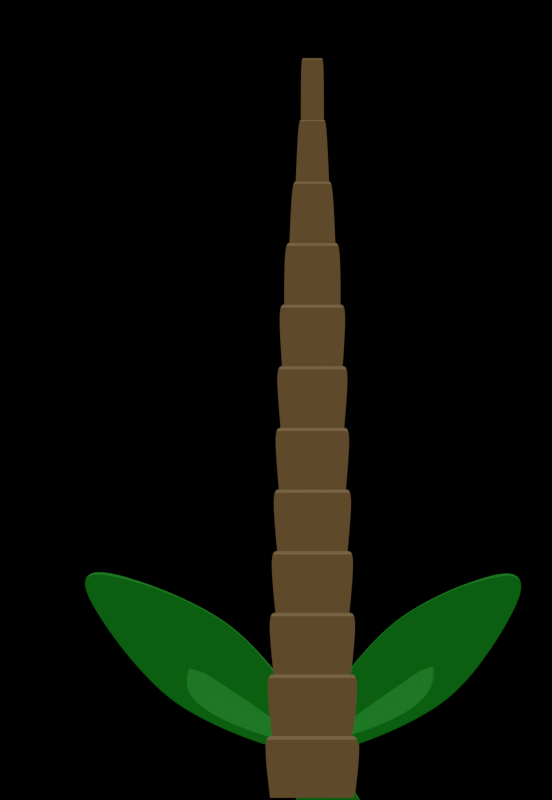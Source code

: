 # Source: palmu.blend  (saved by Blender 2.76.0; exported with 4.5.12 LTS)
import bpy
from mathutils import Matrix  # noqa: F401  (used for matrix-valued properties, if any)

bpy.ops.wm.read_factory_settings(use_empty=True)
scene = bpy.context.scene
scene.name = 'Scene'

# ---- collections
col_collection_1 = bpy.data.collections.new('Collection 1'); scene.collection.children.link(col_collection_1)

# ---- materials (node trees are filled in below, after node groups)
mat_material_001 = bpy.data.materials.new('Material.001')
mat_material_001.alpha_threshold = 0.0
mat_material_001.roughness = 0.5
mat_trunk = bpy.data.materials.new('Trunk')
mat_trunk.alpha_threshold = 0.0
mat_trunk.roughness = 0.5

# ---- node groups
ng_npr = bpy.data.node_groups.new('NPR', 'ShaderNodeTree')
_s = ng_npr.interface.new_socket(name='Emission', in_out='OUTPUT', socket_type='NodeSocketShader')
_s = ng_npr.interface.new_socket(name='Color1', in_out='INPUT', socket_type='NodeSocketColor')
_s.default_value = (0.1861, 0.1235, 0.05736, 1.0)
_N = ng_npr.nodes; _L = ng_npr.links
n0 = _N.new('ShaderNodeNewGeometry'); n0.name = 'Geometry'; n0.location = (-432, 16)
n1 = _N.new('ShaderNodeNormal'); n1.name = 'Normal'; n1.location = (-242, -10)
n2 = _N.new('ShaderNodeValToRGB'); n2.name = 'ColorRamp'; n2.location = (-63, 18)
n2.width = 239
while len(n2.color_ramp.elements) > 1: n2.color_ramp.elements.remove(n2.color_ramp.elements[-1])
n2.color_ramp.elements[0].position = 0.3927; n2.color_ramp.elements[0].color = (1.0, 1.0, 1.0, 1.0)
_e = n2.color_ramp.elements.new(0.4002); _e.color = (0.0, 0.0, 0.0, 1.0)
n3 = _N.new('NodeGroupOutput'); n3.name = 'Group Output'; n3.location = (757, 1)
n4 = _N.new('ShaderNodeEmission'); n4.name = 'Emission'; n4.location = (595, -11)
n5 = _N.new('ShaderNodeMix'); n5.name = 'Mix'; n5.location = (340, -79)
n5.data_type = 'RGBA'
n6 = _N.new('ShaderNodeGamma'); n6.name = 'Gamma'; n6.location = (110, -243)
n6.inputs[1].default_value = 1.3
n7 = _N.new('NodeGroupInput'); n7.name = 'Group Input'; n7.location = (-606, -188)
_L.new(n0.outputs[1], n1.inputs[0])
_L.new(n1.outputs[1], n2.inputs[0])
_L.new(n4.outputs[0], n3.inputs[0])
_L.new(n5.outputs[2], n4.inputs[0])
_L.new(n2.outputs[0], n5.inputs[0])
_L.new(n7.outputs[0], n5.inputs[6])
_L.new(n7.outputs[0], n6.inputs[0])
_L.new(n6.outputs[0], n5.inputs[7])
n3.is_active_output = True

# ---- material node trees
mat_material_001.use_nodes = True; mat_material_001.node_tree.nodes.clear()
_N = mat_material_001.node_tree.nodes; _L = mat_material_001.node_tree.links
n0 = _N.new('ShaderNodeOutputMaterial'); n0.name = 'Material Output'; n0.location = (300, 300)
n1 = _N.new('ShaderNodeGroup'); n1.name = 'Group'; n1.location = (26, 275)
n1.node_tree = ng_npr
n1.inputs[0].default_value = (0.01303, 0.1861, 0.01728, 1.0)
_L.new(n1.outputs[0], n0.inputs[0])
n0.is_active_output = True
mat_trunk.use_nodes = True; mat_trunk.node_tree.nodes.clear()
_N = mat_trunk.node_tree.nodes; _L = mat_trunk.node_tree.links
n0 = _N.new('ShaderNodeOutputMaterial'); n0.name = 'Material Output'; n0.location = (328, 300)
n1 = _N.new('ShaderNodeGroup'); n1.name = 'Group'; n1.location = (-273, 289)
n1.node_tree = ng_npr
n1.inputs[0].default_value = (0.1861, 0.1235, 0.05736, 1.0)
_L.new(n1.outputs[0], n0.inputs[0])
n0.is_active_output = True

# ---- world
world_world = bpy.data.worlds.new('World'); scene.world = world_world
world_world.use_nodes = True; world_world.node_tree.nodes.clear()
_N = world_world.node_tree.nodes; _L = world_world.node_tree.links
n0 = _N.new('ShaderNodeOutputWorld'); n0.name = 'World Output'; n0.location = (300, 300)
n0.is_active_output = True
world_world.color = (0.05088, 0.05088, 0.05088)
world_world.use_sun_shadow = False
world_world.sun_shadow_jitter_overblur = 0.0
world_world.cycles.sampling_method = 'MANUAL'
world_world.cycles.sample_map_resolution = 256

# ---- cameras
cam_camera = bpy.data.cameras.new('Camera')
cam_camera.type = 'ORTHO'
cam_camera.clip_end = 100.0
cam_camera.lens = 35.0
cam_camera.sensor_width = 32.0
cam_camera.sensor_height = 18.0
cam_camera.ortho_scale = 15.71
cam_camera.dof.focus_distance = 0.0

# ---- meshes
me_plane = bpy.data.meshes.new('Plane')
me_plane.from_pydata([(0.2837, 5.109, 0.00811), (0.8761, 3.406, 0.369), (0.6458, 4.258, 0.1594), (-0.2837, 5.109, 0.00811), (0.0, 5.309, 0.0003062), (-0.8761, 3.406, 0.2564), (-0.6458, 4.258, 0.1215), (0.0, 4.258, 0.5085), (0.0, 3.406, 0.8986), (0.2837, -0.001181, 0.00811), (1.0, 2.554, 0.4719), (0.8761, 1.702, 0.369), (0.6458, 0.8506, 0.1594), (-0.2837, -0.001181, 0.00811), (0.0, -0.2004, 0.0003062), (-1.0, 2.554, 0.3046), (-0.8761, 1.702, 0.2564), (-0.6458, 0.8506, 0.1215), (0.0, 0.8506, 0.5085), (0.0, 1.702, 0.8986), (0.0, 2.554, 1.032)], [], [(2, 0, 4, 7), (10, 1, 8, 20), (1, 2, 7, 8), (6, 7, 4, 3), (15, 20, 8, 5), (5, 8, 7, 6), (12, 18, 14, 9), (10, 20, 19, 11), (11, 19, 18, 12), (17, 13, 14, 18), (15, 16, 19, 20), (16, 17, 18, 19)])
me_plane.polygons.foreach_set('use_smooth', [True] * 12)
_k = {(4, 7): 0.56078, (7, 8): 0.56078, (8, 20): 0.56078, (14, 18): 0.56078, (18, 19): 0.56078, (19, 20): 0.56078}
me_plane.attributes.new('crease_edge', 'FLOAT', 'EDGE').data.foreach_set('value', [_k.get((min(e.vertices), max(e.vertices)), 0.0) for e in me_plane.edges])
me_plane.materials.append(mat_material_001)
me_plane.use_remesh_preserve_volume = False
me_plane.use_remesh_preserve_attributes = False
me_plane.use_mirror_vertex_groups = False
me_plane.update()
me_cylinder = bpy.data.meshes.new('Cylinder')
me_cylinder.from_pydata([(1.186e-08, 0.852, -1.0), (1.315e-08, 0.8085, 0.2104), (0.326, 0.7871, -1.0), (0.3094, 0.7469, 0.2104), (0.6024, 0.6024, -1.0), (0.5717, 0.5717, 0.2104), (0.7871, 0.326, -1.0), (0.7469, 0.3094, 0.2104), (0.852, -3.503e-08, -1.0), (0.8085, -3.304e-08, 0.2104), (0.7871, -0.326, -1.0), (0.7469, -0.3094, 0.2104), (0.6024, -0.6024, -1.0), (0.5717, -0.5717, 0.2104), (0.326, -0.7871, -1.0), (0.3094, -0.7469, 0.2104), (1.405e-07, -0.852, -1.0), (1.367e-07, -0.8085, 0.2104), (-0.326, -0.7871, -1.0), (-0.3094, -0.7469, 0.2104), (-0.6024, -0.6024, -1.0), (-0.5717, -0.5717, 0.2104), (-0.7871, -0.326, -1.0), (-0.7469, -0.3094, 0.2104), (-0.852, 1.237e-08, -1.0), (-0.8085, 1.19e-08, 0.2104), (-0.7871, 0.326, -1.0), (-0.7469, 0.3094, 0.2104), (-0.6024, 0.6024, -1.0), (-0.5717, 0.5717, 0.2104), (-0.326, 0.7871, -1.0), (-0.3094, 0.7469, 0.2104), (0.3817, 0.9215, 0.2104), (9.219e-09, 0.9975, 0.2104), (0.7053, 0.7053, 0.2104), (0.9215, 0.3817, 0.2104), (0.9975, -4.225e-08, 0.2104), (0.9215, -0.3817, 0.2104), (0.7053, -0.7053, 0.2104), (0.3817, -0.9215, 0.2104), (1.598e-07, -0.9975, 0.2104), (-0.3817, -0.9215, 0.2104), (-0.7053, -0.7053, 0.2104), (-0.9215, -0.3817, 0.2104), (-0.9975, 1.324e-08, 0.2104), (-0.9215, 0.3817, 0.2104), (-0.7053, 0.7053, 0.2104), (-0.3817, 0.9215, 0.2104), (1.467e-08, 0.8168, 0.2104), (1.613e-08, 0.7726, 1.421), (0.3126, 0.7546, 0.2104), (0.2956, 0.7138, 1.421), (0.5776, 0.5776, 0.2104), (0.5463, 0.5463, 1.421), (0.7546, 0.3126, 0.2104), (0.7138, 0.2956, 1.421), (0.8168, -3.297e-08, 0.2104), (0.7726, -3.091e-08, 1.421), (0.7546, -0.3126, 0.2104), (0.7138, -0.2956, 1.421), (0.5776, -0.5776, 0.2104), (0.5463, -0.5463, 1.421), (0.3126, -0.7546, 0.2104), (0.2956, -0.7138, 1.421), (1.38e-07, -0.8168, 0.2104), (1.342e-07, -0.7726, 1.421), (-0.3126, -0.7546, 0.2104), (-0.2956, -0.7138, 1.421), (-0.5776, -0.5776, 0.2104), (-0.5463, -0.5463, 1.421), (-0.7546, -0.3126, 0.2104), (-0.7138, -0.2956, 1.421), (-0.8168, 1.247e-08, 0.2104), (-0.7726, 1.203e-08, 1.421), (-0.7546, 0.3126, 0.2104), (-0.7138, 0.2956, 1.421), (-0.5776, 0.5776, 0.2104), (-0.5463, 0.5463, 1.421), (-0.3126, 0.7546, 0.2104), (-0.2956, 0.7138, 1.421), (0.3648, 0.8806, 1.421), (1.237e-08, 0.9531, 1.421), (0.674, 0.674, 1.421), (0.8806, 0.3648, 1.421), (0.9531, -3.971e-08, 1.421), (0.8806, -0.3648, 1.421), (0.674, -0.674, 1.421), (0.3648, -0.8806, 1.421), (1.563e-07, -0.9531, 1.421), (-0.3648, -0.8806, 1.421), (-0.674, -0.674, 1.421), (-0.8806, -0.3648, 1.421), (-0.9531, 1.332e-08, 1.421), (-0.8806, 0.3648, 1.421), (-0.674, 0.674, 1.421), (-0.3648, 0.8806, 1.421), (1.758e-08, 0.7805, 1.421), (1.913e-08, 0.7363, 2.631), (0.2987, 0.7211, 1.421), (0.2818, 0.6803, 2.631), (0.5519, 0.5519, 1.421), (0.5207, 0.5207, 2.631), (0.7211, 0.2987, 1.421), (0.6803, 0.2818, 2.631), (0.7805, -3.085e-08, 1.421), (0.7363, -2.876e-08, 2.631), (0.7211, -0.2987, 1.421), (0.6803, -0.2818, 2.631), (0.5519, -0.5519, 1.421), (0.5207, -0.5207, 2.631), (0.2987, -0.7211, 1.421), (0.2818, -0.6803, 2.631), (1.354e-07, -0.7805, 1.421), (1.316e-07, -0.7363, 2.631), (-0.2987, -0.7211, 1.421), (-0.2818, -0.6803, 2.631), (-0.5519, -0.5519, 1.421), (-0.5207, -0.5207, 2.631), (-0.7211, -0.2987, 1.421), (-0.6803, -0.2818, 2.631), (-0.7805, 1.258e-08, 1.421), (-0.7363, 1.217e-08, 2.631), (-0.7211, 0.2987, 1.421), (-0.6803, 0.2818, 2.631), (-0.5519, 0.5519, 1.421), (-0.5207, 0.5207, 2.631), (-0.2987, 0.7211, 1.421), (-0.2818, 0.6803, 2.631), (0.3476, 0.8393, 2.631), (1.554e-08, 0.9084, 2.631), (0.6424, 0.6424, 2.631), (0.8393, 0.3476, 2.631), (0.9084, -3.715e-08, 2.631), (0.8393, -0.3476, 2.631), (0.6424, -0.6424, 2.631), (0.3476, -0.8393, 2.631), (1.527e-07, -0.9084, 2.631), (-0.3476, -0.8393, 2.631), (-0.6424, -0.6424, 2.631), (-0.8393, -0.3476, 2.631), (-0.9084, 1.339e-08, 2.631), (-0.8393, 0.3476, 2.631), (-0.6424, 0.6424, 2.631), (-0.3476, 0.8393, 2.631), (2.051e-08, 0.7439, 2.631), (2.209e-08, 0.7006, 3.842), (0.2847, 0.6873, 2.631), (0.2681, 0.6472, 3.842), (0.526, 0.526, 2.631), (0.4954, 0.4954, 3.842), (0.6873, 0.2847, 2.631), (0.6472, 0.2681, 3.842), (0.7439, -2.87e-08, 2.631), (0.7006, -2.664e-08, 3.842), (0.6873, -0.2847, 2.631), (0.6472, -0.2681, 3.842), (0.526, -0.526, 2.631), (0.4954, -0.4954, 3.842), (0.2847, -0.6873, 2.631), (0.2681, -0.6472, 3.842), (1.328e-07, -0.7439, 2.631), (1.291e-07, -0.7006, 3.842), (-0.2847, -0.6873, 2.631), (-0.2681, -0.6472, 3.842), (-0.526, -0.526, 2.631), (-0.4954, -0.4954, 3.842), (-0.6873, -0.2847, 2.631), (-0.6472, -0.2681, 3.842), (-0.7439, 1.269e-08, 2.631), (-0.7006, 1.23e-08, 3.842), (-0.6873, 0.2847, 2.631), (-0.6472, 0.2681, 3.842), (-0.526, 0.526, 2.631), (-0.4954, 0.4954, 3.842), (-0.2847, 0.6873, 2.631), (-0.2681, 0.6472, 3.842), (0.3308, 0.7985, 3.842), (1.868e-08, 0.8643, 3.842), (0.6111, 0.6111, 3.842), (0.7985, 0.3308, 3.842), (0.8643, -3.462e-08, 3.842), (0.7985, -0.3308, 3.842), (0.6111, -0.6111, 3.842), (0.3308, -0.7985, 3.842), (1.492e-07, -0.8643, 3.842), (-0.3308, -0.7985, 3.842), (-0.6111, -0.6111, 3.842), (-0.7985, -0.3308, 3.842), (-0.8643, 1.346e-08, 3.842), (-0.7985, 0.3308, 3.842), (-0.6111, 0.6111, 3.842), (-0.3308, 0.7985, 3.842), (2.34e-08, 0.7078, 3.842), (2.495e-08, 0.6661, 5.052), (0.2709, 0.6539, 3.842), (0.2549, 0.6154, 5.052), (0.5005, 0.5005, 3.842), (0.471, 0.471, 5.052), (0.6539, 0.2709, 3.842), (0.6154, 0.2549, 5.052), (0.7078, -2.658e-08, 3.842), (0.6661, -2.459e-08, 5.052), (0.6539, -0.2709, 3.842), (0.6154, -0.2549, 5.052), (0.5005, -0.5005, 3.842), (0.471, -0.471, 5.052), (0.2709, -0.6539, 3.842), (0.2549, -0.6154, 5.052), (1.303e-07, -0.7078, 3.842), (1.267e-07, -0.6661, 5.052), (-0.2709, -0.6539, 3.842), (-0.2549, -0.6154, 5.052), (-0.5005, -0.5005, 3.842), (-0.471, -0.471, 5.052), (-0.6539, -0.2709, 3.842), (-0.6154, -0.2549, 5.052), (-0.7078, 1.279e-08, 3.842), (-0.6661, 1.243e-08, 5.052), (-0.6539, 0.2709, 3.842), (-0.6154, 0.2549, 5.052), (-0.5005, 0.5005, 3.842), (-0.471, 0.471, 5.052), (-0.2709, 0.6539, 3.842), (-0.2549, 0.6154, 5.052), (0.3145, 0.7592, 5.052), (2.171e-08, 0.8217, 5.052), (0.581, 0.581, 5.052), (0.7592, 0.3145, 5.052), (0.8217, -3.218e-08, 5.052), (0.7592, -0.3145, 5.052), (0.581, -0.581, 5.052), (0.3145, -0.7592, 5.052), (1.458e-07, -0.8217, 5.052), (-0.3145, -0.7592, 5.052), (-0.581, -0.581, 5.052), (-0.7592, -0.3145, 5.052), (-0.8217, 1.353e-08, 5.052), (-0.7592, 0.3145, 5.052), (-0.581, 0.581, 5.052), (-0.3145, 0.7592, 5.052), (2.62e-08, 0.6729, 5.052), (2.763e-08, 0.6336, 6.262), (0.2575, 0.6217, 5.052), (0.2425, 0.5854, 6.262), (0.4758, 0.4758, 5.052), (0.448, 0.448, 6.262), (0.6217, 0.2575, 5.052), (0.5854, 0.2425, 6.262), (0.6729, -2.454e-08, 5.052), (0.6336, -2.267e-08, 6.262), (0.6217, -0.2575, 5.052), (0.5854, -0.2425, 6.262), (0.4758, -0.4758, 5.052), (0.448, -0.448, 6.262), (0.2575, -0.6217, 5.052), (0.2425, -0.5854, 6.262), (1.278e-07, -0.6729, 5.052), (1.244e-07, -0.6336, 6.262), (-0.2575, -0.6217, 5.052), (-0.2425, -0.5854, 6.262), (-0.4758, -0.4758, 5.052), (-0.448, -0.448, 6.262), (-0.6217, -0.2575, 5.052), (-0.5854, -0.2425, 6.262), (-0.6729, 1.29e-08, 5.052), (-0.6336, 1.255e-08, 6.262), (-0.6217, 0.2575, 5.052), (-0.5854, 0.2425, 6.262), (-0.4758, 0.4758, 5.052), (-0.448, 0.448, 6.262), (-0.2575, 0.6217, 5.052), (-0.2425, 0.5854, 6.262), (0.2991, 0.7221, 6.262), (2.455e-08, 0.7816, 6.262), (0.5527, 0.5527, 6.262), (0.7221, 0.2991, 6.262), (0.7816, -2.989e-08, 6.262), (0.7221, -0.2991, 6.262), (0.5527, -0.5527, 6.262), (0.2991, -0.7221, 6.262), (1.426e-07, -0.7816, 6.262), (-0.2991, -0.7221, 6.262), (-0.5527, -0.5527, 6.262), (-0.7221, -0.2991, 6.262), (-0.7816, 1.36e-08, 6.262), (-0.7221, 0.2991, 6.262), (-0.5527, 0.5527, 6.262), (-0.2991, 0.7221, 6.262), (2.882e-08, 0.6401, 6.262), (3.009e-08, 0.604, 7.473), (0.245, 0.5914, 6.262), (0.2311, 0.558, 7.473), (0.4526, 0.4526, 6.262), (0.4271, 0.4271, 7.473), (0.5914, 0.245, 6.262), (0.558, 0.2311, 7.473), (0.6401, -2.262e-08, 6.262), (0.604, -2.091e-08, 7.473), (0.5914, -0.245, 6.262), (0.558, -0.2311, 7.473), (0.4526, -0.4526, 6.262), (0.4271, -0.4271, 7.473), (0.245, -0.5914, 6.262), (0.2311, -0.558, 7.473), (1.255e-07, -0.6401, 6.262), (1.224e-07, -0.604, 7.473), (-0.245, -0.5914, 6.262), (-0.2311, -0.558, 7.473), (-0.4526, -0.4526, 6.262), (-0.4271, -0.4271, 7.473), (-0.5914, -0.245, 6.262), (-0.558, -0.2311, 7.473), (-0.6401, 1.3e-08, 6.262), (-0.604, 1.266e-08, 7.473), (-0.5914, 0.245, 6.262), (-0.558, 0.2311, 7.473), (-0.4526, 0.4526, 6.262), (-0.4271, 0.4271, 7.473), (-0.245, 0.5914, 6.262), (-0.2311, 0.558, 7.473), (0.2851, 0.6884, 7.473), (2.715e-08, 0.7451, 7.473), (0.5269, 0.5269, 7.473), (0.6884, 0.2851, 7.473), (0.7451, -2.779e-08, 7.473), (0.6884, -0.2851, 7.473), (0.5269, -0.5269, 7.473), (0.2851, -0.6884, 7.473), (1.397e-07, -0.7451, 7.473), (-0.2851, -0.6884, 7.473), (-0.5269, -0.5269, 7.473), (-0.6884, -0.2851, 7.473), (-0.7451, 1.366e-08, 7.473), (-0.6884, 0.2851, 7.473), (-0.5269, 0.5269, 7.473), (-0.2851, 0.6884, 7.473), (3.122e-08, 0.6102, 7.473), (3.375e-08, 0.5608, 8.683), (0.2335, 0.5637, 7.473), (0.2146, 0.5181, 8.683), (0.4315, 0.4315, 7.473), (0.3966, 0.3966, 8.683), (0.5637, 0.2335, 7.473), (0.5181, 0.2146, 8.683), (0.6102, -2.086e-08, 7.473), (0.5608, -1.879e-08, 8.683), (0.5637, -0.2335, 7.473), (0.5181, -0.2146, 8.683), (0.4315, -0.4315, 7.473), (0.3966, -0.3966, 8.683), (0.2335, -0.5637, 7.473), (0.2146, -0.5181, 8.683), (1.234e-07, -0.6102, 7.473), (1.194e-07, -0.5608, 8.683), (-0.2335, -0.5637, 7.473), (-0.2146, -0.5181, 8.683), (-0.4315, -0.4315, 7.473), (-0.3966, -0.3966, 8.683), (-0.5637, -0.2335, 7.473), (-0.5181, -0.2146, 8.683), (-0.6102, 1.309e-08, 7.473), (-0.5608, 1.238e-08, 8.683), (-0.5637, 0.2335, 7.473), (-0.5181, 0.2146, 8.683), (-0.4315, 0.4315, 7.473), (-0.3966, 0.3966, 8.683), (-0.2335, 0.5637, 7.473), (-0.2146, 0.5181, 8.683), (0.2648, 0.6393, 8.683), (3.102e-08, 0.692, 8.683), (0.4893, 0.4893, 8.683), (0.6393, 0.2648, 8.683), (0.692, -2.519e-08, 8.683), (0.6393, -0.2648, 8.683), (0.4893, -0.4893, 8.683), (0.2648, -0.6393, 8.683), (1.355e-07, -0.692, 8.683), (-0.2648, -0.6393, 8.683), (-0.4893, -0.4893, 8.683), (-0.6393, -0.2648, 8.683), (-0.692, 1.331e-08, 8.683), (-0.6393, 0.2648, 8.683), (-0.4893, 0.4893, 8.683), (-0.2648, 0.6393, 8.683), (3.481e-08, 0.5666, 8.683), (4.29e-08, 0.4563, 9.893), (0.2168, 0.5235, 8.683), (0.1746, 0.4215, 9.893), (0.4006, 0.4006, 8.683), (0.3226, 0.3226, 9.893), (0.5235, 0.2168, 8.683), (0.4215, 0.1746, 9.893), (0.5666, -1.875e-08, 8.683), (0.4563, -1.483e-08, 9.893), (0.5235, -0.2168, 8.683), (0.4215, -0.1746, 9.893), (0.4006, -0.4006, 8.683), (0.3226, -0.3226, 9.893), (0.2168, -0.5235, 8.683), (0.1746, -0.4215, 9.893), (1.204e-07, -0.5666, 8.683), (1.126e-07, -0.4563, 9.893), (-0.2168, -0.5235, 8.683), (-0.1746, -0.4215, 9.893), (-0.4006, -0.4006, 8.683), (-0.3226, -0.3226, 9.893), (-0.5235, -0.2168, 8.683), (-0.4215, -0.1746, 9.893), (-0.5666, 1.277e-08, 8.683), (-0.4563, 1.053e-08, 9.893), (-0.5235, 0.2168, 8.683), (-0.4215, 0.1746, 9.893), (-0.4006, 0.4006, 8.683), (-0.3226, 0.3226, 9.893), (-0.2168, 0.5235, 8.683), (-0.1746, 0.4215, 9.893), (0.2155, 0.5203, 9.893), (4.065e-08, 0.5632, 9.893), (0.3982, 0.3982, 9.893), (0.5203, 0.2155, 9.893), (0.5632, -2.004e-08, 9.893), (0.5203, -0.2155, 9.893), (0.3982, -0.3982, 9.893), (0.2155, -0.5203, 9.893), (1.257e-07, -0.5632, 9.893), (-0.2155, -0.5203, 9.893), (-0.3982, -0.3982, 9.893), (-0.5203, -0.2155, 9.893), (-0.5632, 1.129e-08, 9.893), (-0.5203, 0.2155, 9.893), (-0.3982, 0.3982, 9.893), (-0.2155, 0.5203, 9.893), (4.375e-08, 0.4609, 9.893), (5.392e-08, 0.3312, 11.1), (0.1764, 0.4259, 9.893), (0.1267, 0.3059, 11.1), (0.3259, 0.3259, 9.893), (0.2342, 0.2342, 11.1), (0.4259, 0.1764, 9.893), (0.3059, 0.1267, 11.1), (0.4609, -1.48e-08, 9.893), (0.3312, -1.05e-08, 11.1), (0.4259, -0.1764, 9.893), (0.3059, -0.1267, 11.1), (0.3259, -0.3259, 9.893), (0.2342, -0.2342, 11.1), (0.1764, -0.4259, 9.893), (0.1267, -0.3059, 11.1), (1.134e-07, -0.4609, 9.893), (1.045e-07, -0.3312, 11.1), (-0.1764, -0.4259, 9.893), (-0.1267, -0.3059, 11.1), (-0.3259, -0.3259, 9.893), (-0.2342, -0.2342, 11.1), (-0.4259, -0.1764, 9.893), (-0.3059, -0.1267, 11.1), (-0.4609, 1.085e-08, 9.893), (-0.3312, 7.91e-09, 11.1), (-0.4259, 0.1764, 9.893), (-0.3059, 0.1267, 11.1), (-0.3259, 0.3259, 9.893), (-0.2342, 0.2342, 11.1), (-0.1764, 0.4259, 9.893), (-0.1267, 0.3059, 11.1), (0.1565, 0.3778, 11.1), (5.228e-08, 0.409, 11.1), (0.2892, 0.2892, 11.1), (0.3778, 0.1565, 11.1), (0.409, -1.428e-08, 11.1), (0.3778, -0.1565, 11.1), (0.2892, -0.2892, 11.1), (0.1565, -0.3778, 11.1), (1.14e-07, -0.409, 11.1), (-0.1565, -0.3778, 11.1), (-0.2892, -0.2892, 11.1), (-0.3778, -0.1565, 11.1), (-0.409, 8.469e-09, 11.1), (-0.3778, 0.1565, 11.1), (-0.2892, 0.2892, 11.1), (-0.1565, 0.3778, 11.1), (5.454e-08, 0.3346, 11.1), (6.306e-08, 0.2279, 12.31), (0.128, 0.3091, 11.1), (0.08721, 0.2105, 12.31), (0.2366, 0.2366, 11.1), (0.1611, 0.1611, 12.31), (0.3091, 0.128, 11.1), (0.2105, 0.08721, 12.31), (0.3346, -1.047e-08, 11.1), (0.2279, -7.1e-09, 12.31), (0.3091, -0.128, 11.1), (0.2105, -0.08721, 12.31), (0.2366, -0.2366, 11.1), (0.1611, -0.1611, 12.31), (0.128, -0.3091, 11.1), (0.08721, -0.2105, 12.31), (1.051e-07, -0.3346, 11.1), (9.788e-08, -0.2279, 12.31), (-0.128, -0.3091, 11.1), (-0.08721, -0.2105, 12.31), (-0.2366, -0.2366, 11.1), (-0.1611, -0.1611, 12.31), (-0.3091, -0.128, 11.1), (-0.2105, -0.08721, 12.31), (-0.3346, 8.143e-09, 11.1), (-0.2279, 5.567e-09, 12.31), (-0.3091, 0.128, 11.1), (-0.2105, 0.08721, 12.31), (-0.2366, 0.2366, 11.1), (-0.1611, 0.1611, 12.31), (-0.128, 0.3091, 11.1), (-0.08721, 0.2105, 12.31), (0.1078, 0.2602, 12.31), (6.191e-08, 0.2816, 12.31), (0.1991, 0.1991, 12.31), (0.2602, 0.1078, 12.31), (0.2816, -9.713e-09, 12.31), (0.2602, -0.1078, 12.31), (0.1991, -0.1991, 12.31), (0.1078, -0.2602, 12.31), (1.044e-07, -0.2816, 12.31), (-0.1078, -0.2602, 12.31), (-0.1991, -0.1991, 12.31), (-0.2602, -0.1078, 12.31), (-0.2816, 5.956e-09, 12.31), (-0.2602, 0.1078, 12.31), (-0.1991, 0.1991, 12.31), (-0.1078, 0.2602, 12.31), (6.349e-08, 0.2302, 12.31), (6.687e-08, 0.1849, 13.52), (0.08811, 0.2127, 12.31), (0.07075, 0.1708, 13.52), (0.1628, 0.1628, 12.31), (0.1307, 0.1307, 13.52), (0.2127, 0.08811, 12.31), (0.1708, 0.07075, 13.52), (0.2302, -7.082e-09, 12.31), (0.1849, -5.724e-09, 13.52), (0.2127, -0.08811, 12.31), (0.1708, -0.07075, 13.52), (0.1628, -0.1628, 12.31), (0.1307, -0.1307, 13.52), (0.08811, -0.2127, 12.31), (0.07075, -0.1708, 13.52), (9.825e-08, -0.2302, 12.31), (9.512e-08, -0.1849, 13.52), (-0.08811, -0.2127, 12.31), (-0.07075, -0.1708, 13.52), (-0.1628, -0.1628, 12.31), (-0.1307, -0.1307, 13.52), (-0.2127, -0.08811, 12.31), (-0.1708, -0.07075, 13.52), (-0.2302, 5.727e-09, 12.31), (-0.1849, 4.552e-09, 13.52), (-0.2127, 0.08811, 12.31), (-0.1708, 0.07075, 13.52), (-0.1628, 0.1628, 12.31), (-0.1307, 0.1307, 13.52), (-0.08811, 0.2127, 12.31), (-0.07075, 0.1708, 13.52), (0.0875, 0.2112, 13.52), (6.593e-08, 0.2286, 13.52), (0.1617, 0.1617, 13.52), (0.2112, 0.0875, 13.52), (0.2286, -7.849e-09, 13.52), (0.2112, -0.0875, 13.52), (0.1617, -0.1617, 13.52), (0.0875, -0.2112, 13.52), (1.005e-07, -0.2286, 13.52), (-0.0875, -0.2112, 13.52), (-0.1617, -0.1617, 13.52), (-0.2112, -0.0875, 13.52), (-0.2286, 4.872e-09, 13.52), (-0.2112, 0.0875, 13.52), (-0.1617, 0.1617, 13.52), (-0.0875, 0.2112, 13.52)], [], [(0, 33, 32, 2), (2, 32, 34, 4), (4, 34, 35, 6), (6, 35, 36, 8), (8, 36, 37, 10), (10, 37, 38, 12), (12, 38, 39, 14), (14, 39, 40, 16), (16, 40, 41, 18), (18, 41, 42, 20), (20, 42, 43, 22), (22, 43, 44, 24), (24, 44, 45, 26), (26, 45, 46, 28), (30, 47, 33, 0), (28, 46, 47, 30), (1, 3, 32, 33), (3, 5, 34, 32), (5, 7, 35, 34), (7, 9, 36, 35), (9, 11, 37, 36), (11, 13, 38, 37), (13, 15, 39, 38), (15, 17, 40, 39), (17, 19, 41, 40), (19, 21, 42, 41), (21, 23, 43, 42), (23, 25, 44, 43), (25, 27, 45, 44), (27, 29, 46, 45), (29, 31, 47, 46), (31, 1, 33, 47), (48, 81, 80, 50), (50, 80, 82, 52), (52, 82, 83, 54), (54, 83, 84, 56), (56, 84, 85, 58), (58, 85, 86, 60), (60, 86, 87, 62), (62, 87, 88, 64), (64, 88, 89, 66), (66, 89, 90, 68), (68, 90, 91, 70), (70, 91, 92, 72), (72, 92, 93, 74), (74, 93, 94, 76), (78, 95, 81, 48), (76, 94, 95, 78), (49, 51, 80, 81), (51, 53, 82, 80), (53, 55, 83, 82), (55, 57, 84, 83), (57, 59, 85, 84), (59, 61, 86, 85), (61, 63, 87, 86), (63, 65, 88, 87), (65, 67, 89, 88), (67, 69, 90, 89), (69, 71, 91, 90), (71, 73, 92, 91), (73, 75, 93, 92), (75, 77, 94, 93), (77, 79, 95, 94), (79, 49, 81, 95), (96, 129, 128, 98), (98, 128, 130, 100), (100, 130, 131, 102), (102, 131, 132, 104), (104, 132, 133, 106), (106, 133, 134, 108), (108, 134, 135, 110), (110, 135, 136, 112), (112, 136, 137, 114), (114, 137, 138, 116), (116, 138, 139, 118), (118, 139, 140, 120), (120, 140, 141, 122), (122, 141, 142, 124), (126, 143, 129, 96), (124, 142, 143, 126), (97, 99, 128, 129), (99, 101, 130, 128), (101, 103, 131, 130), (103, 105, 132, 131), (105, 107, 133, 132), (107, 109, 134, 133), (109, 111, 135, 134), (111, 113, 136, 135), (113, 115, 137, 136), (115, 117, 138, 137), (117, 119, 139, 138), (119, 121, 140, 139), (121, 123, 141, 140), (123, 125, 142, 141), (125, 127, 143, 142), (127, 97, 129, 143), (144, 177, 176, 146), (146, 176, 178, 148), (148, 178, 179, 150), (150, 179, 180, 152), (152, 180, 181, 154), (154, 181, 182, 156), (156, 182, 183, 158), (158, 183, 184, 160), (160, 184, 185, 162), (162, 185, 186, 164), (164, 186, 187, 166), (166, 187, 188, 168), (168, 188, 189, 170), (170, 189, 190, 172), (174, 191, 177, 144), (172, 190, 191, 174), (145, 147, 176, 177), (147, 149, 178, 176), (149, 151, 179, 178), (151, 153, 180, 179), (153, 155, 181, 180), (155, 157, 182, 181), (157, 159, 183, 182), (159, 161, 184, 183), (161, 163, 185, 184), (163, 165, 186, 185), (165, 167, 187, 186), (167, 169, 188, 187), (169, 171, 189, 188), (171, 173, 190, 189), (173, 175, 191, 190), (175, 145, 177, 191), (192, 225, 224, 194), (194, 224, 226, 196), (196, 226, 227, 198), (198, 227, 228, 200), (200, 228, 229, 202), (202, 229, 230, 204), (204, 230, 231, 206), (206, 231, 232, 208), (208, 232, 233, 210), (210, 233, 234, 212), (212, 234, 235, 214), (214, 235, 236, 216), (216, 236, 237, 218), (218, 237, 238, 220), (222, 239, 225, 192), (220, 238, 239, 222), (193, 195, 224, 225), (195, 197, 226, 224), (197, 199, 227, 226), (199, 201, 228, 227), (201, 203, 229, 228), (203, 205, 230, 229), (205, 207, 231, 230), (207, 209, 232, 231), (209, 211, 233, 232), (211, 213, 234, 233), (213, 215, 235, 234), (215, 217, 236, 235), (217, 219, 237, 236), (219, 221, 238, 237), (221, 223, 239, 238), (223, 193, 225, 239), (240, 273, 272, 242), (242, 272, 274, 244), (244, 274, 275, 246), (246, 275, 276, 248), (248, 276, 277, 250), (250, 277, 278, 252), (252, 278, 279, 254), (254, 279, 280, 256), (256, 280, 281, 258), (258, 281, 282, 260), (260, 282, 283, 262), (262, 283, 284, 264), (264, 284, 285, 266), (266, 285, 286, 268), (270, 287, 273, 240), (268, 286, 287, 270), (241, 243, 272, 273), (243, 245, 274, 272), (245, 247, 275, 274), (247, 249, 276, 275), (249, 251, 277, 276), (251, 253, 278, 277), (253, 255, 279, 278), (255, 257, 280, 279), (257, 259, 281, 280), (259, 261, 282, 281), (261, 263, 283, 282), (263, 265, 284, 283), (265, 267, 285, 284), (267, 269, 286, 285), (269, 271, 287, 286), (271, 241, 273, 287), (288, 321, 320, 290), (290, 320, 322, 292), (292, 322, 323, 294), (294, 323, 324, 296), (296, 324, 325, 298), (298, 325, 326, 300), (300, 326, 327, 302), (302, 327, 328, 304), (304, 328, 329, 306), (306, 329, 330, 308), (308, 330, 331, 310), (310, 331, 332, 312), (312, 332, 333, 314), (314, 333, 334, 316), (318, 335, 321, 288), (316, 334, 335, 318), (289, 291, 320, 321), (291, 293, 322, 320), (293, 295, 323, 322), (295, 297, 324, 323), (297, 299, 325, 324), (299, 301, 326, 325), (301, 303, 327, 326), (303, 305, 328, 327), (305, 307, 329, 328), (307, 309, 330, 329), (309, 311, 331, 330), (311, 313, 332, 331), (313, 315, 333, 332), (315, 317, 334, 333), (317, 319, 335, 334), (319, 289, 321, 335), (336, 369, 368, 338), (338, 368, 370, 340), (340, 370, 371, 342), (342, 371, 372, 344), (344, 372, 373, 346), (346, 373, 374, 348), (348, 374, 375, 350), (350, 375, 376, 352), (352, 376, 377, 354), (354, 377, 378, 356), (356, 378, 379, 358), (358, 379, 380, 360), (360, 380, 381, 362), (362, 381, 382, 364), (366, 383, 369, 336), (364, 382, 383, 366), (337, 339, 368, 369), (339, 341, 370, 368), (341, 343, 371, 370), (343, 345, 372, 371), (345, 347, 373, 372), (347, 349, 374, 373), (349, 351, 375, 374), (351, 353, 376, 375), (353, 355, 377, 376), (355, 357, 378, 377), (357, 359, 379, 378), (359, 361, 380, 379), (361, 363, 381, 380), (363, 365, 382, 381), (365, 367, 383, 382), (367, 337, 369, 383), (384, 417, 416, 386), (386, 416, 418, 388), (388, 418, 419, 390), (390, 419, 420, 392), (392, 420, 421, 394), (394, 421, 422, 396), (396, 422, 423, 398), (398, 423, 424, 400), (400, 424, 425, 402), (402, 425, 426, 404), (404, 426, 427, 406), (406, 427, 428, 408), (408, 428, 429, 410), (410, 429, 430, 412), (414, 431, 417, 384), (412, 430, 431, 414), (385, 387, 416, 417), (387, 389, 418, 416), (389, 391, 419, 418), (391, 393, 420, 419), (393, 395, 421, 420), (395, 397, 422, 421), (397, 399, 423, 422), (399, 401, 424, 423), (401, 403, 425, 424), (403, 405, 426, 425), (405, 407, 427, 426), (407, 409, 428, 427), (409, 411, 429, 428), (411, 413, 430, 429), (413, 415, 431, 430), (415, 385, 417, 431), (432, 465, 464, 434), (434, 464, 466, 436), (436, 466, 467, 438), (438, 467, 468, 440), (440, 468, 469, 442), (442, 469, 470, 444), (444, 470, 471, 446), (446, 471, 472, 448), (448, 472, 473, 450), (450, 473, 474, 452), (452, 474, 475, 454), (454, 475, 476, 456), (456, 476, 477, 458), (458, 477, 478, 460), (462, 479, 465, 432), (460, 478, 479, 462), (433, 435, 464, 465), (435, 437, 466, 464), (437, 439, 467, 466), (439, 441, 468, 467), (441, 443, 469, 468), (443, 445, 470, 469), (445, 447, 471, 470), (447, 449, 472, 471), (449, 451, 473, 472), (451, 453, 474, 473), (453, 455, 475, 474), (455, 457, 476, 475), (457, 459, 477, 476), (459, 461, 478, 477), (461, 463, 479, 478), (463, 433, 465, 479), (480, 513, 512, 482), (482, 512, 514, 484), (484, 514, 515, 486), (486, 515, 516, 488), (488, 516, 517, 490), (490, 517, 518, 492), (492, 518, 519, 494), (494, 519, 520, 496), (496, 520, 521, 498), (498, 521, 522, 500), (500, 522, 523, 502), (502, 523, 524, 504), (504, 524, 525, 506), (506, 525, 526, 508), (510, 527, 513, 480), (508, 526, 527, 510), (481, 483, 512, 513), (483, 485, 514, 512), (485, 487, 515, 514), (487, 489, 516, 515), (489, 491, 517, 516), (491, 493, 518, 517), (493, 495, 519, 518), (495, 497, 520, 519), (497, 499, 521, 520), (499, 501, 522, 521), (501, 503, 523, 522), (503, 505, 524, 523), (505, 507, 525, 524), (507, 509, 526, 525), (509, 511, 527, 526), (511, 481, 513, 527), (528, 561, 560, 530), (530, 560, 562, 532), (532, 562, 563, 534), (534, 563, 564, 536), (536, 564, 565, 538), (538, 565, 566, 540), (540, 566, 567, 542), (542, 567, 568, 544), (544, 568, 569, 546), (546, 569, 570, 548), (548, 570, 571, 550), (550, 571, 572, 552), (552, 572, 573, 554), (554, 573, 574, 556), (558, 575, 561, 528), (556, 574, 575, 558), (529, 531, 560, 561), (531, 533, 562, 560), (533, 535, 563, 562), (535, 537, 564, 563), (537, 539, 565, 564), (539, 541, 566, 565), (541, 543, 567, 566), (543, 545, 568, 567), (545, 547, 569, 568), (547, 549, 570, 569), (549, 551, 571, 570), (551, 553, 572, 571), (553, 555, 573, 572), (555, 557, 574, 573), (557, 559, 575, 574), (559, 529, 561, 575)])
me_cylinder.polygons.foreach_set('use_smooth', [True] * 384)
me_cylinder.materials.append(mat_trunk)
me_cylinder.use_remesh_preserve_volume = False
me_cylinder.use_remesh_preserve_attributes = False
me_cylinder.use_mirror_vertex_groups = False
me_cylinder.update()
arm_armature = bpy.data.armatures.new('Armature')  # bones are not reproduced

# ---- objects
ob_armature = bpy.data.objects.new('Armature', arm_armature)
ob_plane_002 = bpy.data.objects.new('Plane.002', me_plane)
ob_plane_001 = bpy.data.objects.new('Plane.001', me_plane)
ob_plane = bpy.data.objects.new('Plane', me_plane)
ob_cylinder = bpy.data.objects.new('Cylinder', me_cylinder)
ob_camera = bpy.data.objects.new('Camera', cam_camera)

# ---- transforms, parenting, visibility, modifiers, constraints
ob_armature.location = (0.0, 0.0, 0.0)
ob_armature.show_in_front = True
ob_armature.lineart.crease_threshold = 0.0
ob_plane_002.parent = ob_armature
ob_plane_002.matrix_parent_inverse = Matrix(((1.0, 2.384e-07, 0.0, -0.0), (0.0, 0.0, 1.0, -13.42), (2.384e-07, -1.0, 0.0, -0.0), (0.0, 0.0, 0.0, 1.0)))
ob_plane_002.location = (0.0, -0.01151, 13.55)
ob_plane_002.rotation_euler = (-0.3249, -0.113, 4.069)
ob_plane_002.scale = (1.073, 1.073, 1.073)
ob_plane_002.lineart.crease_threshold = 0.0
_m = ob_plane_002.modifiers.new('Solidify', 'SOLIDIFY')
_m.thickness = 0.2453
_m.nonmanifold_thickness_mode = 'FIXED'
_m.nonmanifold_merge_threshold = 0.0003
_m = ob_plane_002.modifiers.new('Subsurf', 'SUBSURF')
_m.uv_smooth = 'PRESERVE_CORNERS'
_m.levels = 3
_m.render_levels = 3
_m.show_only_control_edges = False
ob_plane_001.parent = ob_armature
ob_plane_001.matrix_parent_inverse = Matrix(((1.0, 2.384e-07, 0.0, -0.0), (0.0, 0.0, 1.0, -13.42), (2.384e-07, -1.0, 0.0, -0.0), (0.0, 0.0, 0.0, 1.0)))
ob_plane_001.location = (0.0, -0.01151, 13.55)
ob_plane_001.rotation_euler = (0.0, -0.0, 2.216)
ob_plane_001.scale = (1.073, 1.073, 1.073)
ob_plane_001.lineart.crease_threshold = 0.0
_m = ob_plane_001.modifiers.new('Solidify', 'SOLIDIFY')
_m.thickness = 0.2453
_m.nonmanifold_thickness_mode = 'FIXED'
_m.nonmanifold_merge_threshold = 0.0003
_m = ob_plane_001.modifiers.new('Subsurf', 'SUBSURF')
_m.uv_smooth = 'PRESERVE_CORNERS'
_m.levels = 3
_m.render_levels = 3
_m.show_only_control_edges = False
ob_plane.parent = ob_armature
ob_plane.matrix_parent_inverse = Matrix(((1.0, 2.384e-07, 0.0, -0.0), (0.0, 0.0, 1.0, -13.42), (2.384e-07, -1.0, 0.0, -0.0), (0.0, 0.0, 0.0, 1.0)))
ob_plane.location = (0.0, -0.01151, 13.55)
ob_plane.rotation_euler = (-0.1637, 0.3686, -0.2577)
ob_plane.scale = (1.073, 1.073, 1.073)
ob_plane.lineart.crease_threshold = 0.0
_m = ob_plane.modifiers.new('Solidify', 'SOLIDIFY')
_m.thickness = 0.2453
_m.nonmanifold_thickness_mode = 'FIXED'
_m.nonmanifold_merge_threshold = 0.0003
_m = ob_plane.modifiers.new('Subsurf', 'SUBSURF')
_m.uv_smooth = 'PRESERVE_CORNERS'
_m.levels = 3
_m.render_levels = 3
_m.show_only_control_edges = False
ob_cylinder.parent = ob_armature
ob_cylinder.location = (0.0, 0.0, 0.0)
ob_cylinder.lineart.crease_threshold = 0.0
_vg = ob_cylinder.vertex_groups.new(name='Bone')
for _i, _w in zip([0, 1, 2, 3, 4, 5, 6, 7, 8, 9, 10, 11, 12, 13, 14, 15, 16, 17, 18, 19, 20, 21, 22, 23, 24, 25, 26, 27, 28, 29, 30, 31, 32, 33, 34, 35, 36, 37, 38, 39, 40, 41, 42, 43, 44, 45, 46, 47, 48, 49, 50, 51, 52, 53, 54, 55, 56, 57, 58, 59, 60, 61, 62, 63, 64, 65, 66, 67, 68, 69, 70, 71, 72, 73, 74, 75, 76, 77, 78, 79, 80, 81, 82, 83, 84, 85, 86, 87, 88, 89, 90, 91, 92, 93, 94, 95, 96, 97, 98, 99, 100, 101, 102, 103, 104, 105, 106, 107, 108, 109, 110, 111, 112, 113, 114, 115, 116, 117, 118, 119, 120, 121, 122, 123, 124, 125, 126, 127, 128, 129, 130, 131, 132, 133, 134, 135, 136, 137, 138, 139, 140, 141, 142, 143], [1.0, 1.0, 1.0, 1.0, 1.0, 1.0, 1.0, 1.0, 1.0, 1.0, 1.0, 1.0, 1.0, 1.0, 1.0, 1.0, 1.0, 1.0, 1.0, 1.0, 1.0, 1.0, 1.0, 1.0, 1.0, 1.0, 1.0, 1.0, 1.0, 1.0, 1.0, 1.0, 1.0, 1.0, 1.0, 1.0, 1.0, 1.0, 1.0, 1.0, 1.0, 1.0, 1.0, 1.0, 1.0, 1.0, 1.0, 1.0, 1.0, 1.0, 1.0, 1.0, 1.0, 1.0, 1.0, 1.0, 1.0, 1.0, 1.0, 1.0, 1.0, 1.0, 1.0, 1.0, 1.0, 1.0, 1.0, 1.0, 1.0, 1.0, 1.0, 1.0, 1.0, 1.0, 1.0, 1.0, 1.0, 1.0, 1.0, 1.0, 1.0, 1.0, 1.0, 1.0, 1.0, 1.0, 1.0, 1.0, 1.0, 1.0, 1.0, 1.0, 1.0, 1.0, 1.0, 1.0, 0.7505, 0.1608, 0.7505, 0.1608, 0.7505, 0.1608, 0.7505, 0.1608, 0.7505, 0.1608, 0.7505, 0.1608, 0.7505, 0.1608, 0.7505, 0.1608, 0.7505, 0.1608, 0.7505, 0.1608, 0.7505, 0.1608, 0.7505, 0.1608, 0.7505, 0.1608, 0.7505, 0.1608, 0.7505, 0.1608, 0.7505, 0.1608, 0.1872, 0.1872, 0.1872, 0.1872, 0.1872, 0.1872, 0.1872, 0.1872, 0.1872, 0.1872, 0.1872, 0.1872, 0.1872, 0.1872, 0.1872, 0.1872]): _vg.add([_i], _w, 'REPLACE')
_vg = ob_cylinder.vertex_groups.new(name='Bone.004')
for _i, _w in zip([96, 97, 98, 99, 100, 101, 102, 103, 104, 105, 106, 107, 108, 109, 110, 111, 112, 113, 114, 115, 116, 117, 118, 119, 120, 121, 122, 123, 124, 125, 126, 127, 128, 129, 130, 131, 132, 133, 134, 135, 136, 137, 138, 139, 140, 141, 142, 143, 144, 145, 146, 147, 148, 149, 150, 151, 152, 153, 154, 155, 156, 157, 158, 159, 160, 161, 162, 163, 164, 165, 166, 167, 168, 169, 170, 171, 172, 173, 174, 175, 176, 177, 178, 179, 180, 181, 182, 183, 184, 185, 186, 187, 188, 189, 190, 191, 192, 193, 194, 195, 196, 197, 198, 199, 200, 201, 202, 203, 204, 205, 206, 207, 208, 209, 210, 211, 212, 213, 214, 215, 216, 217, 218, 219, 220, 221, 222, 223, 224, 225, 226, 227, 228, 229, 230, 231, 232, 233, 234, 235, 236, 237, 238, 239], [0.2495, 0.8392, 0.2495, 0.8392, 0.2495, 0.8392, 0.2495, 0.8392, 0.2495, 0.8392, 0.2495, 0.8392, 0.2495, 0.8392, 0.2495, 0.8392, 0.2495, 0.8392, 0.2495, 0.8392, 0.2495, 0.8392, 0.2495, 0.8392, 0.2495, 0.8392, 0.2495, 0.8392, 0.2495, 0.8392, 0.2495, 0.8392, 0.8128, 0.8128, 0.8128, 0.8128, 0.8128, 0.8128, 0.8128, 0.8128, 0.8128, 0.8128, 0.8128, 0.8128, 0.8128, 0.8128, 0.8128, 0.8128, 1.0, 1.0, 1.0, 1.0, 1.0, 1.0, 1.0, 1.0, 1.0, 1.0, 1.0, 1.0, 1.0, 1.0, 1.0, 1.0, 1.0, 1.0, 1.0, 1.0, 1.0, 1.0, 1.0, 1.0, 1.0, 1.0, 1.0, 1.0, 1.0, 1.0, 1.0, 1.0, 1.0, 1.0, 1.0, 1.0, 1.0, 1.0, 1.0, 1.0, 1.0, 1.0, 1.0, 1.0, 1.0, 1.0, 1.0, 1.0, 0.9631, 0.7205, 0.9631, 0.7205, 0.9631, 0.7205, 0.9631, 0.7205, 0.9631, 0.7205, 0.9631, 0.7205, 0.9631, 0.7205, 0.9631, 0.7205, 0.9631, 0.7205, 0.9631, 0.7205, 0.9631, 0.7205, 0.9631, 0.7205, 0.9631, 0.7205, 0.9631, 0.7205, 0.9631, 0.7205, 0.9631, 0.7205, 0.8617, 0.8617, 0.8617, 0.8617, 0.8617, 0.8617, 0.8617, 0.8617, 0.8617, 0.8617, 0.8617, 0.8617, 0.8617, 0.8617, 0.8617, 0.8617]): _vg.add([_i], _w, 'REPLACE')
_vg = ob_cylinder.vertex_groups.new(name='Bone.003')
for _i, _w in zip([192, 193, 194, 195, 196, 197, 198, 199, 200, 201, 202, 203, 204, 205, 206, 207, 208, 209, 210, 211, 212, 213, 214, 215, 216, 217, 218, 219, 220, 221, 222, 223, 224, 225, 226, 227, 228, 229, 230, 231, 232, 233, 234, 235, 236, 237, 238, 239, 240, 241, 242, 243, 244, 245, 246, 247, 248, 249, 250, 251, 252, 253, 254, 255, 256, 257, 258, 259, 260, 261, 262, 263, 264, 265, 266, 267, 268, 269, 270, 271, 272, 273, 274, 275, 276, 277, 278, 279, 280, 281, 282, 283, 284, 285, 286, 287, 288, 289, 290, 291, 292, 293, 294, 295, 296, 297, 298, 299, 300, 301, 302, 303, 304, 305, 306, 307, 308, 309, 310, 311, 312, 313, 314, 315, 316, 317, 318, 319, 320, 321, 322, 323, 324, 325, 326, 327, 328, 329, 330, 331, 332, 333, 334, 335, 336, 337, 338, 339, 340, 341, 342, 343, 344, 345, 346, 347, 348, 349, 350, 351, 352, 353, 354, 355, 356, 357, 358, 359, 360, 361, 362, 363, 364, 365, 366, 367, 368, 369, 370, 371, 372, 373, 374, 375, 376, 377, 378, 379, 380, 381, 382, 383], [0.02384, 0.2795, 0.02384, 0.2795, 0.02384, 0.2795, 0.02384, 0.2795, 0.02384, 0.2795, 0.02384, 0.2795, 0.02384, 0.2795, 0.02384, 0.2795, 0.02384, 0.2795, 0.02384, 0.2795, 0.02384, 0.2795, 0.02384, 0.2795, 0.02384, 0.2795, 0.02384, 0.2795, 0.02384, 0.2795, 0.02384, 0.2795, 0.1383, 0.1383, 0.1383, 0.1383, 0.1383, 0.1383, 0.1383, 0.1383, 0.1383, 0.1383, 0.1383, 0.1383, 0.1383, 0.1383, 0.1383, 0.1383, 1.0, 1.0, 1.0, 1.0, 1.0, 1.0, 1.0, 1.0, 1.0, 1.0, 1.0, 1.0, 1.0, 1.0, 1.0, 1.0, 1.0, 1.0, 1.0, 1.0, 1.0, 1.0, 1.0, 1.0, 1.0, 1.0, 1.0, 1.0, 1.0, 1.0, 1.0, 1.0, 1.0, 1.0, 1.0, 1.0, 1.0, 1.0, 1.0, 1.0, 1.0, 1.0, 1.0, 1.0, 1.0, 1.0, 1.0, 1.0, 1.0, 1.0, 1.0, 1.0, 1.0, 1.0, 1.0, 1.0, 1.0, 1.0, 1.0, 1.0, 1.0, 1.0, 1.0, 1.0, 1.0, 1.0, 1.0, 1.0, 1.0, 1.0, 1.0, 1.0, 1.0, 1.0, 1.0, 1.0, 1.0, 1.0, 1.0, 1.0, 1.0, 1.0, 1.0, 1.0, 1.0, 1.0, 1.0, 1.0, 1.0, 1.0, 1.0, 1.0, 1.0, 1.0, 1.0, 1.0, 0.8174, 0.1069, 0.8174, 0.1069, 0.8174, 0.1069, 0.8174, 0.1069, 0.8174, 0.1069, 0.8174, 0.1069, 0.8174, 0.1069, 0.8174, 0.1069, 0.8174, 0.1069, 0.8174, 0.1069, 0.8174, 0.1069, 0.8174, 0.1069, 0.8174, 0.1069, 0.8174, 0.1069, 0.8174, 0.1069, 0.8174, 0.1069, 0.1357, 0.1357, 0.1357, 0.1357, 0.1357, 0.1357, 0.1357, 0.1357, 0.1357, 0.1357, 0.1357, 0.1357, 0.1357, 0.1357, 0.1357, 0.1357]): _vg.add([_i], _w, 'REPLACE')
_vg = ob_cylinder.vertex_groups.new(name='Bone.002')
for _i, _w in zip([336, 337, 338, 339, 340, 341, 342, 343, 344, 345, 346, 347, 348, 349, 350, 351, 352, 353, 354, 355, 356, 357, 358, 359, 360, 361, 362, 363, 364, 365, 366, 367, 368, 369, 370, 371, 372, 373, 374, 375, 376, 377, 378, 379, 380, 381, 382, 383, 384, 385, 386, 387, 388, 389, 390, 391, 392, 393, 394, 395, 396, 397, 398, 399, 400, 401, 402, 403, 404, 405, 406, 407, 408, 409, 410, 411, 412, 413, 414, 415, 416, 417, 418, 419, 420, 421, 422, 423, 424, 425, 426, 427, 428, 429, 430, 431, 432, 433, 434, 435, 436, 437, 438, 439, 440, 441, 442, 443, 444, 445, 446, 447, 448, 449, 450, 451, 452, 453, 454, 455, 456, 457, 458, 459, 460, 461, 462, 463, 464, 465, 466, 467, 468, 469, 470, 471, 472, 473, 474, 475, 476, 477, 478, 479], [0.1826, 0.8931, 0.1826, 0.8931, 0.1826, 0.8931, 0.1826, 0.8931, 0.1826, 0.8931, 0.1826, 0.8931, 0.1826, 0.8931, 0.1826, 0.8931, 0.1826, 0.8931, 0.1826, 0.8931, 0.1826, 0.8931, 0.1826, 0.8931, 0.1826, 0.8931, 0.1826, 0.8931, 0.1826, 0.8931, 0.1826, 0.8931, 0.8643, 0.8643, 0.8643, 0.8643, 0.8643, 0.8643, 0.8643, 0.8643, 0.8643, 0.8643, 0.8643, 0.8643, 0.8643, 0.8643, 0.8643, 0.8643, 1.0, 1.0, 1.0, 1.0, 1.0, 1.0, 1.0, 1.0, 1.0, 1.0, 1.0, 1.0, 1.0, 1.0, 1.0, 1.0, 1.0, 1.0, 1.0, 1.0, 1.0, 1.0, 1.0, 1.0, 1.0, 1.0, 1.0, 1.0, 1.0, 1.0, 1.0, 1.0, 1.0, 1.0, 1.0, 1.0, 1.0, 1.0, 1.0, 1.0, 1.0, 1.0, 1.0, 1.0, 1.0, 1.0, 1.0, 1.0, 0.8881, 0.02848, 0.8881, 0.02848, 0.8881, 0.02848, 0.8881, 0.02848, 0.8881, 0.02848, 0.8881, 0.02848, 0.8881, 0.02848, 0.8881, 0.02848, 0.8881, 0.02848, 0.8881, 0.02848, 0.8881, 0.02848, 0.8881, 0.02848, 0.8881, 0.02848, 0.8881, 0.02848, 0.8881, 0.02848, 0.8881, 0.02848, 0.06828, 0.06828, 0.06828, 0.06828, 0.06828, 0.06828, 0.06828, 0.06828, 0.06828, 0.06828, 0.06828, 0.06828, 0.06828, 0.06828, 0.06828, 0.06828]): _vg.add([_i], _w, 'REPLACE')
_vg = ob_cylinder.vertex_groups.new(name='Bone.001')
for _i, _w in zip([432, 433, 434, 435, 436, 437, 438, 439, 440, 441, 442, 443, 444, 445, 446, 447, 448, 449, 450, 451, 452, 453, 454, 455, 456, 457, 458, 459, 460, 461, 462, 463, 464, 465, 466, 467, 468, 469, 470, 471, 472, 473, 474, 475, 476, 477, 478, 479, 480, 481, 482, 483, 484, 485, 486, 487, 488, 489, 490, 491, 492, 493, 494, 495, 496, 497, 498, 499, 500, 501, 502, 503, 504, 505, 506, 507, 508, 509, 510, 511, 512, 513, 514, 515, 516, 517, 518, 519, 520, 521, 522, 523, 524, 525, 526, 527, 528, 529, 530, 531, 532, 533, 534, 535, 536, 537, 538, 539, 540, 541, 542, 543, 544, 545, 546, 547, 548, 549, 550, 551, 552, 553, 554, 555, 556, 557, 558, 559, 560, 561, 562, 563, 564, 565, 566, 567, 568, 569, 570, 571, 572, 573, 574, 575], [0.1119, 0.9608, 0.1119, 0.9608, 0.1119, 0.9608, 0.1119, 0.9608, 0.1119, 0.9608, 0.1119, 0.9608, 0.1119, 0.9608, 0.1119, 0.9608, 0.1119, 0.9608, 0.1119, 0.9608, 0.1119, 0.9608, 0.1119, 0.9608, 0.1119, 0.9608, 0.1119, 0.9608, 0.1119, 0.9608, 0.1119, 0.9608, 0.9317, 0.9317, 0.9317, 0.9317, 0.9317, 0.9317, 0.9317, 0.9317, 0.9317, 0.9317, 0.9317, 0.9317, 0.9317, 0.9317, 0.9317, 0.9317, 1.0, 1.0, 1.0, 1.0, 1.0, 1.0, 1.0, 1.0, 1.0, 1.0, 1.0, 1.0, 1.0, 1.0, 1.0, 1.0, 1.0, 1.0, 1.0, 1.0, 1.0, 1.0, 1.0, 1.0, 1.0, 1.0, 1.0, 1.0, 1.0, 1.0, 1.0, 1.0, 1.0, 1.0, 1.0, 1.0, 1.0, 1.0, 1.0, 1.0, 1.0, 1.0, 1.0, 1.0, 1.0, 1.0, 1.0, 1.0, 1.0, 1.0, 1.0, 1.0, 1.0, 1.0, 1.0, 1.0, 1.0, 1.0, 1.0, 1.0, 1.0, 1.0, 1.0, 1.0, 1.0, 1.0, 1.0, 1.0, 1.0, 1.0, 1.0, 1.0, 1.0, 1.0, 1.0, 1.0, 1.0, 1.0, 1.0, 1.0, 1.0, 1.0, 1.0, 1.0, 1.0, 1.0, 1.0, 1.0, 1.0, 1.0, 1.0, 1.0, 1.0, 1.0, 1.0, 1.0]): _vg.add([_i], _w, 'REPLACE')
_m = ob_cylinder.modifiers.new('Subsurf', 'SUBSURF')
_m.uv_smooth = 'PRESERVE_CORNERS'
_m.quality = 2
_m.levels = 2
_m.show_only_control_edges = False
_m = ob_cylinder.modifiers.new('Armature', 'ARMATURE')
_m.object = ob_armature
ob_camera.location = (-0.7144, -13.04, 6.808)
ob_camera.rotation_euler = (1.571, -0.0, 0.0)
ob_camera.scale = (1.0, 1.0, 1.0)
ob_camera.lock_rotations_4d = False
ob_camera.empty_display_type = 'ARROWS'
ob_camera.color = (0.0, 0.0, 0.0, 0.0)
ob_camera.display_type = 'WIRE'
ob_camera.lineart.crease_threshold = 0.0

# ---- collection membership
col_collection_1.objects.link(ob_armature)
col_collection_1.objects.link(ob_plane_002)
col_collection_1.objects.link(ob_plane_001)
col_collection_1.objects.link(ob_plane)
col_collection_1.objects.link(ob_cylinder)
col_collection_1.objects.link(ob_camera)

# ---- scene / render settings (as saved in the file)
scene.camera = ob_camera
scene.frame_start = 1; scene.frame_end = 250; scene.frame_set(1)
scene.render.engine = 'CYCLES'
scene.render.resolution_x = 60
scene.render.resolution_y = 87
scene.render.dither_intensity = 0.0
scene.render.film_transparent = True
scene.render.use_freestyle = True
scene.render.line_thickness = 0.15
scene.cycles.use_denoising = False
scene.cycles.samples = 100
scene.cycles.sampling_pattern = 'TABULATED_SOBOL'
scene.cycles.light_sampling_threshold = 0.0
scene.cycles.use_adaptive_sampling = False
scene.cycles.use_light_tree = False
scene.cycles.caustics_reflective = False
scene.cycles.caustics_refractive = False
scene.cycles.blur_glossy = 0.0
scene.cycles.pixel_filter_type = 'GAUSSIAN'
scene.cycles.sample_clamp_indirect = 0.0
scene.view_settings.view_transform = 'Standard'
bpy.context.view_layer.update()

# ---- added for rendering (the .blend has no usable light): sun
light_auto_sun = bpy.data.lights.new('AutoSun', 'SUN')
light_auto_sun.energy = 3.0
light_auto_sun.angle = 0.0523599
ob_auto_sun = bpy.data.objects.new('AutoSun', light_auto_sun)
scene.collection.objects.link(ob_auto_sun)
ob_auto_sun.rotation_euler = (0.872665, 0.174533, 0.523599)
bpy.context.view_layer.update()
